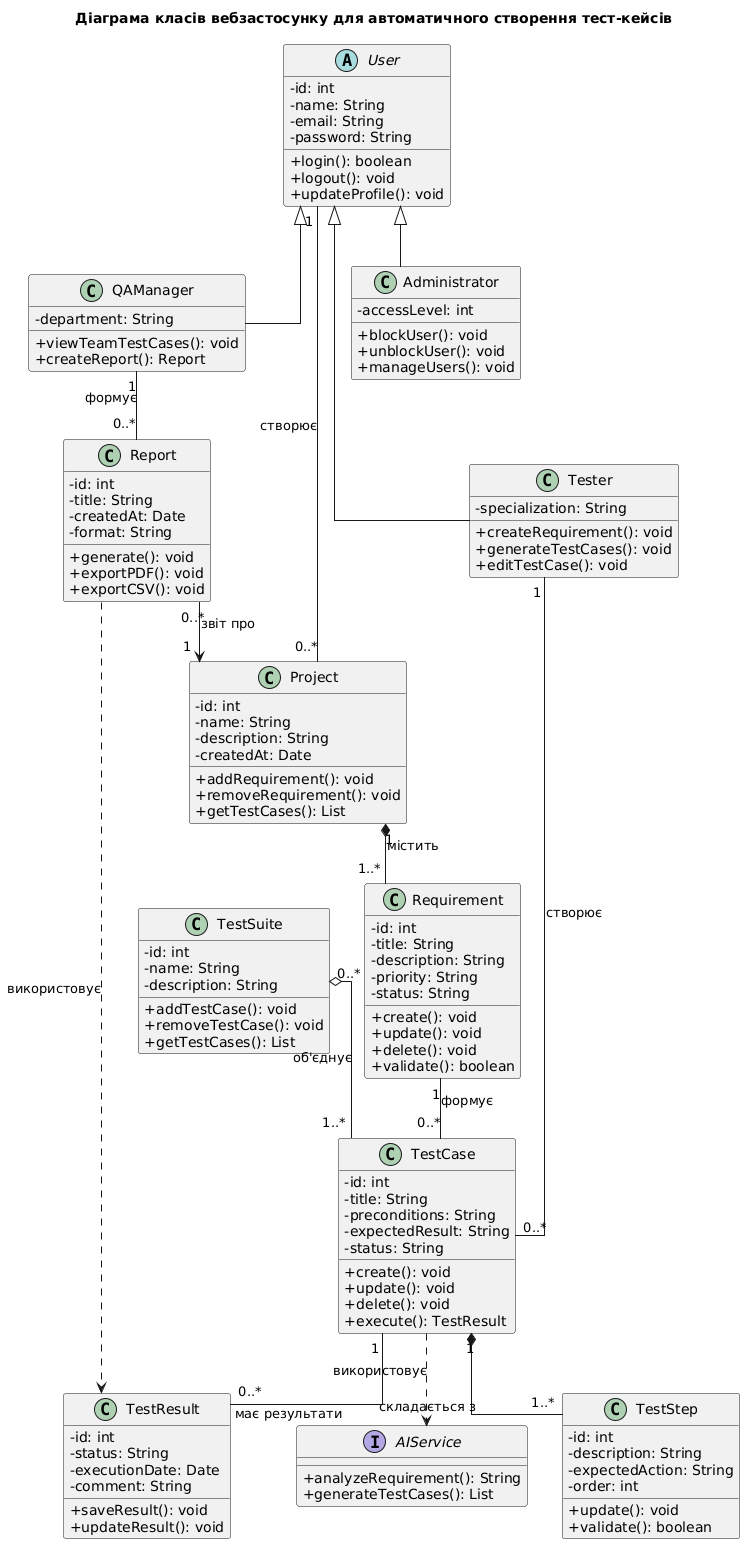

The diagram above was rendered by PlantUML. Its source (embedded in the PNG):
@startuml
title Діаграма класів вебзастосунку для автоматичного створення тест-кейсів

skinparam classAttributeIconSize 0
skinparam shadowing false
skinparam linetype ortho

abstract class User {
  - id: int
  - name: String
  - email: String
  - password: String
  + login(): boolean
  + logout(): void
  + updateProfile(): void
}

class Tester {
  - specialization: String
  + createRequirement(): void
  + generateTestCases(): void
  + editTestCase(): void
}

class QAManager {
  - department: String
  + viewTeamTestCases(): void
  + createReport(): Report
}

class Administrator {
  - accessLevel: int
  + blockUser(): void
  + unblockUser(): void
  + manageUsers(): void
}

class Project {
  - id: int
  - name: String
  - description: String
  - createdAt: Date
  + addRequirement(): void
  + removeRequirement(): void
  + getTestCases(): List
}

class Requirement {
  - id: int
  - title: String
  - description: String
  - priority: String
  - status: String
  + create(): void
  + update(): void
  + delete(): void
  + validate(): boolean
}

class TestCase {
  - id: int
  - title: String
  - preconditions: String
  - expectedResult: String
  - status: String
  + create(): void
  + update(): void
  + delete(): void
  + execute(): TestResult
}

class TestStep {
  - id: int
  - description: String
  - expectedAction: String
  - order: int
  + update(): void
  + validate(): boolean
}

class TestSuite {
  - id: int
  - name: String
  - description: String
  + addTestCase(): void
  + removeTestCase(): void
  + getTestCases(): List
}

class TestResult {
  - id: int
  - status: String
  - executionDate: Date
  - comment: String
  + saveResult(): void
  + updateResult(): void
}

class Report {
  - id: int
  - title: String
  - createdAt: Date
  - format: String
  + generate(): void
  + exportPDF(): void
  + exportCSV(): void
}

interface AIService {
  + analyzeRequirement(): String
  + generateTestCases(): List
}

User <|-- Tester
User <|-- QAManager
User <|-- Administrator

User "1" -- "0..*" Project : створює
Project "1" *-- "1..*" Requirement : містить
Requirement "1" -- "0..*" TestCase : формує
Tester "1" -- "0..*" TestCase : створює

TestCase "1" *-- "1..*" TestStep : складається з
TestSuite "0..*" o-- "1..*" TestCase : об'єднує
TestCase "1" -- "0..*" TestResult : має результати

QAManager "1" -- "0..*" Report : формує
Report "0..*" --> "1" Project : звіт про
Report ..> TestResult : використовує

TestCase ..> AIService : використовує
@enduml